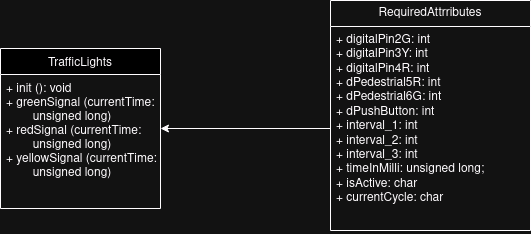

The diagram above was exported from draw.io. Its source (the exported page's mxGraphModel, read from the mxfile embedded in the PNG):
<mxGraphModel dx="880" dy="480" grid="1" gridSize="10" guides="1" tooltips="1" connect="1" arrows="1" fold="1" page="1" pageScale="1" pageWidth="827" pageHeight="1169" math="0" shadow="0">
  <root>
    <mxCell id="WIyWlLk6GJQsqaUBKTNV-0" />
    <mxCell id="WIyWlLk6GJQsqaUBKTNV-1" parent="WIyWlLk6GJQsqaUBKTNV-0" />
    <mxCell id="zkfFHV4jXpPFQw0GAbJ--17" value="TrafficLights" style="swimlane;fontStyle=0;align=center;verticalAlign=top;childLayout=stackLayout;horizontal=1;startSize=26;horizontalStack=0;resizeParent=1;resizeLast=0;collapsible=1;marginBottom=0;rounded=0;shadow=0;strokeWidth=1;" parent="WIyWlLk6GJQsqaUBKTNV-1" vertex="1">
      <mxGeometry x="150" y="208" width="160" height="160" as="geometry">
        <mxRectangle x="550" y="140" width="160" height="26" as="alternateBounds" />
      </mxGeometry>
    </mxCell>
    <mxCell id="zkfFHV4jXpPFQw0GAbJ--25" value="+ init (): void&#10;+ greenSignal (currentTime: &#10;        unsigned long)&#10;+ redSignal (currentTime: &#10;        unsigned long)&#10;+ yellowSignal (currentTime: &#10;        unsigned long)" style="text;align=left;verticalAlign=top;spacingLeft=4;spacingRight=4;overflow=hidden;rotatable=0;points=[[0,0.5],[1,0.5]];portConstraint=eastwest;" parent="zkfFHV4jXpPFQw0GAbJ--17" vertex="1">
      <mxGeometry y="26" width="160" height="134" as="geometry" />
    </mxCell>
    <mxCell id="8K9dqYqfmwxAeHb_DwIZ-3" value="RequiredAttrributes" style="swimlane;fontStyle=0;childLayout=stackLayout;horizontal=1;startSize=26;fillColor=none;horizontalStack=0;resizeParent=1;resizeParentMax=0;resizeLast=0;collapsible=1;marginBottom=0;whiteSpace=wrap;html=1;" vertex="1" parent="WIyWlLk6GJQsqaUBKTNV-1">
      <mxGeometry x="480" y="160" width="200" height="230" as="geometry" />
    </mxCell>
    <mxCell id="8K9dqYqfmwxAeHb_DwIZ-8" style="edgeStyle=orthogonalEdgeStyle;rounded=0;orthogonalLoop=1;jettySize=auto;html=1;" edge="1" parent="8K9dqYqfmwxAeHb_DwIZ-3" source="8K9dqYqfmwxAeHb_DwIZ-4">
      <mxGeometry relative="1" as="geometry">
        <mxPoint x="-170" y="128" as="targetPoint" />
      </mxGeometry>
    </mxCell>
    <mxCell id="8K9dqYqfmwxAeHb_DwIZ-4" value="+ digitalPin2G: int&lt;br&gt;+ digitalPin3Y: int&lt;br&gt;+ digitalPin4R: int&lt;br&gt;+ dPedestrial5R: int&lt;br&gt;+ dPedestrial6G: int&lt;br&gt;+ dPushButton: int&lt;br&gt;+ interval_1: int&lt;br&gt;+ interval_2: int&lt;br&gt;+ interval_3: int&lt;br&gt;+ timeInMilli: unsigned long;&lt;br&gt;+ isActive: char&lt;br&gt;+ currentCycle: char" style="text;strokeColor=none;fillColor=none;align=left;verticalAlign=top;spacingLeft=4;spacingRight=4;overflow=hidden;rotatable=0;points=[[0,0.5],[1,0.5]];portConstraint=eastwest;whiteSpace=wrap;html=1;" vertex="1" parent="8K9dqYqfmwxAeHb_DwIZ-3">
      <mxGeometry y="26" width="200" height="204" as="geometry" />
    </mxCell>
  </root>
</mxGraphModel>